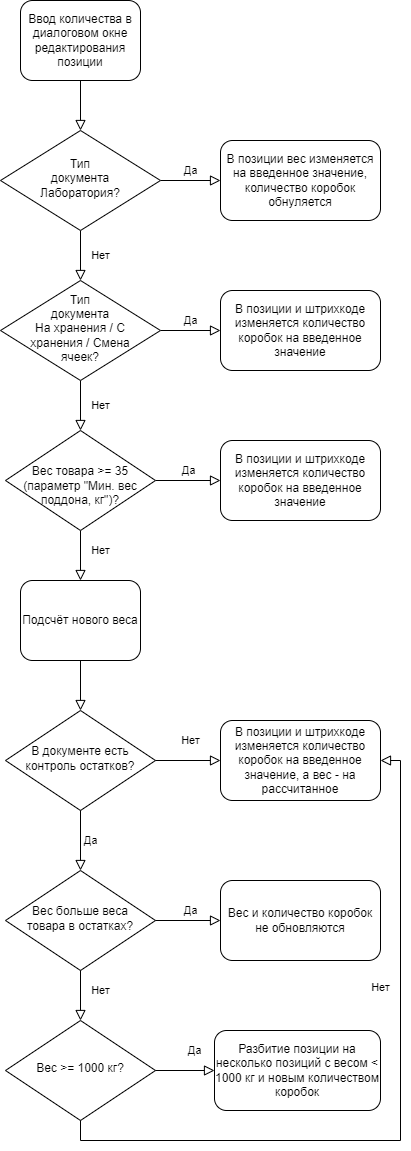

The diagram above was exported from draw.io. Its source (the exported page's mxGraphModel, read from the mxfile embedded in the PNG):
<mxGraphModel dx="269" dy="1459" grid="1" gridSize="10" guides="1" tooltips="1" connect="1" arrows="1" fold="1" page="1" pageScale="1" pageWidth="827" pageHeight="1169" math="0" shadow="0">
  <root>
    <mxCell id="WIyWlLk6GJQsqaUBKTNV-0" />
    <mxCell id="WIyWlLk6GJQsqaUBKTNV-1" parent="WIyWlLk6GJQsqaUBKTNV-0" />
    <mxCell id="WIyWlLk6GJQsqaUBKTNV-2" value="" style="rounded=0;html=1;jettySize=auto;orthogonalLoop=1;fontSize=11;endArrow=block;endFill=0;endSize=8;strokeWidth=1;shadow=0;labelBackgroundColor=none;edgeStyle=orthogonalEdgeStyle;" parent="WIyWlLk6GJQsqaUBKTNV-1" source="WIyWlLk6GJQsqaUBKTNV-3" edge="1">
      <mxGeometry relative="1" as="geometry">
        <mxPoint x="220" y="20" as="targetPoint" />
      </mxGeometry>
    </mxCell>
    <mxCell id="WIyWlLk6GJQsqaUBKTNV-3" value="Ввод количества в диалоговом окне редактирования позиции" style="rounded=1;whiteSpace=wrap;html=1;fontSize=12;glass=0;strokeWidth=1;shadow=0;" parent="WIyWlLk6GJQsqaUBKTNV-1" vertex="1">
      <mxGeometry x="160" y="-110" width="120" height="80" as="geometry" />
    </mxCell>
    <mxCell id="WIyWlLk6GJQsqaUBKTNV-4" value="Нет" style="rounded=0;html=1;jettySize=auto;orthogonalLoop=1;fontSize=11;endArrow=block;endFill=0;endSize=8;strokeWidth=1;shadow=0;labelBackgroundColor=none;edgeStyle=orthogonalEdgeStyle;" parent="WIyWlLk6GJQsqaUBKTNV-1" source="WIyWlLk6GJQsqaUBKTNV-6" target="WIyWlLk6GJQsqaUBKTNV-10" edge="1">
      <mxGeometry y="20" relative="1" as="geometry">
        <mxPoint as="offset" />
      </mxGeometry>
    </mxCell>
    <mxCell id="WIyWlLk6GJQsqaUBKTNV-5" value="Да" style="edgeStyle=orthogonalEdgeStyle;rounded=0;html=1;jettySize=auto;orthogonalLoop=1;fontSize=11;endArrow=block;endFill=0;endSize=8;strokeWidth=1;shadow=0;labelBackgroundColor=none;entryX=0;entryY=0.5;entryDx=0;entryDy=0;" parent="WIyWlLk6GJQsqaUBKTNV-1" source="WIyWlLk6GJQsqaUBKTNV-6" target="Q-JeK-GjNAEEzrgVWIBr-23" edge="1">
      <mxGeometry y="10" relative="1" as="geometry">
        <mxPoint as="offset" />
        <mxPoint x="440" y="210" as="targetPoint" />
      </mxGeometry>
    </mxCell>
    <mxCell id="WIyWlLk6GJQsqaUBKTNV-6" value="Тип &lt;br&gt;документа &lt;br&gt;На хранения / С &lt;br&gt;хранения / Смена &lt;br&gt;ячеек?" style="rhombus;whiteSpace=wrap;html=1;shadow=0;fontFamily=Helvetica;fontSize=12;align=center;strokeWidth=1;spacing=6;spacingTop=-4;" parent="WIyWlLk6GJQsqaUBKTNV-1" vertex="1">
      <mxGeometry x="140" y="170" width="160" height="100" as="geometry" />
    </mxCell>
    <mxCell id="WIyWlLk6GJQsqaUBKTNV-8" value="Нет" style="rounded=0;html=1;jettySize=auto;orthogonalLoop=1;fontSize=11;endArrow=block;endFill=0;endSize=8;strokeWidth=1;shadow=0;labelBackgroundColor=none;edgeStyle=orthogonalEdgeStyle;entryX=0.5;entryY=0;entryDx=0;entryDy=0;" parent="WIyWlLk6GJQsqaUBKTNV-1" source="WIyWlLk6GJQsqaUBKTNV-10" target="WIyWlLk6GJQsqaUBKTNV-11" edge="1">
      <mxGeometry x="-0.2" y="20" relative="1" as="geometry">
        <mxPoint as="offset" />
      </mxGeometry>
    </mxCell>
    <mxCell id="WIyWlLk6GJQsqaUBKTNV-9" value="Да" style="edgeStyle=orthogonalEdgeStyle;rounded=0;html=1;jettySize=auto;orthogonalLoop=1;fontSize=11;endArrow=block;endFill=0;endSize=8;strokeWidth=1;shadow=0;labelBackgroundColor=none;" parent="WIyWlLk6GJQsqaUBKTNV-1" source="WIyWlLk6GJQsqaUBKTNV-10" target="WIyWlLk6GJQsqaUBKTNV-12" edge="1">
      <mxGeometry y="10" relative="1" as="geometry">
        <mxPoint as="offset" />
      </mxGeometry>
    </mxCell>
    <mxCell id="WIyWlLk6GJQsqaUBKTNV-10" value="&lt;br&gt;Вес товара &amp;gt;= 35 (параметр &quot;Мин. вес поддона, кг&quot;)?" style="rhombus;whiteSpace=wrap;html=1;shadow=0;fontFamily=Helvetica;fontSize=12;align=center;strokeWidth=1;spacing=6;spacingTop=-4;" parent="WIyWlLk6GJQsqaUBKTNV-1" vertex="1">
      <mxGeometry x="145" y="320" width="150" height="100" as="geometry" />
    </mxCell>
    <mxCell id="WIyWlLk6GJQsqaUBKTNV-11" value="Подсчёт нового веса" style="rounded=1;whiteSpace=wrap;html=1;fontSize=12;glass=0;strokeWidth=1;shadow=0;" parent="WIyWlLk6GJQsqaUBKTNV-1" vertex="1">
      <mxGeometry x="160" y="470" width="120" height="80" as="geometry" />
    </mxCell>
    <mxCell id="WIyWlLk6GJQsqaUBKTNV-12" value="В позиции и штрихкоде изменяется количество коробок на введенное значение" style="rounded=1;whiteSpace=wrap;html=1;fontSize=12;glass=0;strokeWidth=1;shadow=0;" parent="WIyWlLk6GJQsqaUBKTNV-1" vertex="1">
      <mxGeometry x="360" y="330" width="160" height="80" as="geometry" />
    </mxCell>
    <mxCell id="Q-JeK-GjNAEEzrgVWIBr-4" value="В документе есть контроль остатков?" style="rhombus;whiteSpace=wrap;html=1;shadow=0;fontFamily=Helvetica;fontSize=12;align=center;strokeWidth=1;spacing=6;spacingTop=-4;" parent="WIyWlLk6GJQsqaUBKTNV-1" vertex="1">
      <mxGeometry x="145" y="600" width="150" height="100" as="geometry" />
    </mxCell>
    <mxCell id="Q-JeK-GjNAEEzrgVWIBr-5" value="" style="rounded=0;html=1;jettySize=auto;orthogonalLoop=1;fontSize=11;endArrow=block;endFill=0;endSize=8;strokeWidth=1;shadow=0;labelBackgroundColor=none;edgeStyle=orthogonalEdgeStyle;exitX=0.5;exitY=1;exitDx=0;exitDy=0;entryX=0.5;entryY=0;entryDx=0;entryDy=0;" parent="WIyWlLk6GJQsqaUBKTNV-1" source="WIyWlLk6GJQsqaUBKTNV-11" target="Q-JeK-GjNAEEzrgVWIBr-4" edge="1">
      <mxGeometry relative="1" as="geometry">
        <mxPoint x="315" y="560" as="sourcePoint" />
        <mxPoint x="335" y="600" as="targetPoint" />
      </mxGeometry>
    </mxCell>
    <mxCell id="Q-JeK-GjNAEEzrgVWIBr-6" value="Вес больше веса &lt;br&gt;товара в остатках?" style="rhombus;whiteSpace=wrap;html=1;shadow=0;fontFamily=Helvetica;fontSize=12;align=center;strokeWidth=1;spacing=6;spacingTop=-4;" parent="WIyWlLk6GJQsqaUBKTNV-1" vertex="1">
      <mxGeometry x="145" y="760" width="150" height="100" as="geometry" />
    </mxCell>
    <mxCell id="Q-JeK-GjNAEEzrgVWIBr-9" value="Да" style="edgeStyle=orthogonalEdgeStyle;rounded=0;html=1;jettySize=auto;orthogonalLoop=1;fontSize=11;endArrow=block;endFill=0;endSize=8;strokeWidth=1;shadow=0;labelBackgroundColor=none;exitX=0.5;exitY=1;exitDx=0;exitDy=0;entryX=0.5;entryY=0;entryDx=0;entryDy=0;" parent="WIyWlLk6GJQsqaUBKTNV-1" source="Q-JeK-GjNAEEzrgVWIBr-4" target="Q-JeK-GjNAEEzrgVWIBr-6" edge="1">
      <mxGeometry y="10" relative="1" as="geometry">
        <mxPoint as="offset" />
        <mxPoint x="260" y="740" as="sourcePoint" />
        <mxPoint x="440" y="850" as="targetPoint" />
      </mxGeometry>
    </mxCell>
    <mxCell id="Q-JeK-GjNAEEzrgVWIBr-12" value="Нет" style="rounded=0;html=1;jettySize=auto;orthogonalLoop=1;fontSize=11;endArrow=block;endFill=0;endSize=8;strokeWidth=1;shadow=0;labelBackgroundColor=none;edgeStyle=orthogonalEdgeStyle;exitX=1;exitY=0.5;exitDx=0;exitDy=0;entryX=0;entryY=0.5;entryDx=0;entryDy=0;" parent="WIyWlLk6GJQsqaUBKTNV-1" source="Q-JeK-GjNAEEzrgVWIBr-4" target="Q-JeK-GjNAEEzrgVWIBr-13" edge="1">
      <mxGeometry x="0.0769" y="20" relative="1" as="geometry">
        <mxPoint as="offset" />
        <mxPoint x="410" y="420" as="sourcePoint" />
        <mxPoint x="410" y="600" as="targetPoint" />
      </mxGeometry>
    </mxCell>
    <mxCell id="Q-JeK-GjNAEEzrgVWIBr-13" value="В позиции и штрихкоде изменяется количество коробок на введенное значение, а вес - на рассчитанное" style="rounded=1;whiteSpace=wrap;html=1;fontSize=12;glass=0;strokeWidth=1;shadow=0;" parent="WIyWlLk6GJQsqaUBKTNV-1" vertex="1">
      <mxGeometry x="360" y="610" width="160" height="80" as="geometry" />
    </mxCell>
    <mxCell id="Q-JeK-GjNAEEzrgVWIBr-14" value="Нет" style="rounded=0;html=1;jettySize=auto;orthogonalLoop=1;fontSize=11;endArrow=block;endFill=0;endSize=8;strokeWidth=1;shadow=0;labelBackgroundColor=none;edgeStyle=orthogonalEdgeStyle;exitX=0.5;exitY=1;exitDx=0;exitDy=0;entryX=0.5;entryY=0;entryDx=0;entryDy=0;" parent="WIyWlLk6GJQsqaUBKTNV-1" source="Q-JeK-GjNAEEzrgVWIBr-6" target="Q-JeK-GjNAEEzrgVWIBr-18" edge="1">
      <mxGeometry x="-0.2" y="20" relative="1" as="geometry">
        <mxPoint as="offset" />
        <mxPoint x="200" y="960" as="sourcePoint" />
        <mxPoint x="305" y="900" as="targetPoint" />
      </mxGeometry>
    </mxCell>
    <mxCell id="Q-JeK-GjNAEEzrgVWIBr-16" value="Да" style="rounded=0;html=1;jettySize=auto;orthogonalLoop=1;fontSize=11;endArrow=block;endFill=0;endSize=8;strokeWidth=1;shadow=0;labelBackgroundColor=none;edgeStyle=orthogonalEdgeStyle;exitX=1;exitY=0.5;exitDx=0;exitDy=0;entryX=0;entryY=0.5;entryDx=0;entryDy=0;" parent="WIyWlLk6GJQsqaUBKTNV-1" source="Q-JeK-GjNAEEzrgVWIBr-6" target="Q-JeK-GjNAEEzrgVWIBr-17" edge="1">
      <mxGeometry x="0.0769" y="10" relative="1" as="geometry">
        <mxPoint as="offset" />
        <mxPoint x="440" y="930" as="sourcePoint" />
        <mxPoint x="545" y="870" as="targetPoint" />
      </mxGeometry>
    </mxCell>
    <mxCell id="Q-JeK-GjNAEEzrgVWIBr-17" value="Вес и количество коробок не обновляются" style="rounded=1;whiteSpace=wrap;html=1;fontSize=12;glass=0;strokeWidth=1;shadow=0;" parent="WIyWlLk6GJQsqaUBKTNV-1" vertex="1">
      <mxGeometry x="360" y="770" width="160" height="80" as="geometry" />
    </mxCell>
    <mxCell id="Q-JeK-GjNAEEzrgVWIBr-18" value="Вес &amp;gt;= 1000 кг?" style="rhombus;whiteSpace=wrap;html=1;shadow=0;fontFamily=Helvetica;fontSize=12;align=center;strokeWidth=1;spacing=6;spacingTop=-4;" parent="WIyWlLk6GJQsqaUBKTNV-1" vertex="1">
      <mxGeometry x="145" y="910" width="150" height="100" as="geometry" />
    </mxCell>
    <mxCell id="Q-JeK-GjNAEEzrgVWIBr-19" value="Нет" style="rounded=0;html=1;jettySize=auto;orthogonalLoop=1;fontSize=11;endArrow=block;endFill=0;endSize=8;strokeWidth=1;shadow=0;labelBackgroundColor=none;edgeStyle=orthogonalEdgeStyle;exitX=0.5;exitY=1;exitDx=0;exitDy=0;entryX=1;entryY=0.5;entryDx=0;entryDy=0;" parent="WIyWlLk6GJQsqaUBKTNV-1" source="Q-JeK-GjNAEEzrgVWIBr-18" target="Q-JeK-GjNAEEzrgVWIBr-13" edge="1">
      <mxGeometry x="0.3333" y="20" relative="1" as="geometry">
        <mxPoint as="offset" />
        <mxPoint x="240" y="900" as="sourcePoint" />
        <mxPoint x="610" y="650" as="targetPoint" />
      </mxGeometry>
    </mxCell>
    <mxCell id="Q-JeK-GjNAEEzrgVWIBr-20" value="Да" style="rounded=0;html=1;jettySize=auto;orthogonalLoop=1;fontSize=11;endArrow=block;endFill=0;endSize=8;strokeWidth=1;shadow=0;labelBackgroundColor=none;edgeStyle=orthogonalEdgeStyle;exitX=1;exitY=0.5;exitDx=0;exitDy=0;entryX=0;entryY=0.5;entryDx=0;entryDy=0;" parent="WIyWlLk6GJQsqaUBKTNV-1" source="Q-JeK-GjNAEEzrgVWIBr-18" target="Q-JeK-GjNAEEzrgVWIBr-22" edge="1">
      <mxGeometry x="0.3333" y="20" relative="1" as="geometry">
        <mxPoint as="offset" />
        <mxPoint x="430" y="1020" as="sourcePoint" />
        <mxPoint x="315" y="1000" as="targetPoint" />
      </mxGeometry>
    </mxCell>
    <mxCell id="Q-JeK-GjNAEEzrgVWIBr-22" value="Разбитие позиции на несколько позиций с весом &amp;lt; 1000 кг и новым количеством коробок" style="rounded=1;whiteSpace=wrap;html=1;fontSize=12;glass=0;strokeWidth=1;shadow=0;" parent="WIyWlLk6GJQsqaUBKTNV-1" vertex="1">
      <mxGeometry x="354" y="920" width="166" height="80" as="geometry" />
    </mxCell>
    <mxCell id="Q-JeK-GjNAEEzrgVWIBr-23" value="В позиции и штрихкоде изменяется количество коробок на введенное значение" style="rounded=1;whiteSpace=wrap;html=1;fontSize=12;glass=0;strokeWidth=1;shadow=0;" parent="WIyWlLk6GJQsqaUBKTNV-1" vertex="1">
      <mxGeometry x="360" y="180" width="160" height="80" as="geometry" />
    </mxCell>
    <mxCell id="0" value="Нет" style="rounded=0;html=1;jettySize=auto;orthogonalLoop=1;fontSize=11;endArrow=block;endFill=0;endSize=8;strokeWidth=1;shadow=0;labelBackgroundColor=none;edgeStyle=orthogonalEdgeStyle;" parent="WIyWlLk6GJQsqaUBKTNV-1" source="2" edge="1">
      <mxGeometry y="20" relative="1" as="geometry">
        <mxPoint as="offset" />
        <mxPoint x="220" y="170" as="targetPoint" />
      </mxGeometry>
    </mxCell>
    <mxCell id="1" value="Да" style="edgeStyle=orthogonalEdgeStyle;rounded=0;html=1;jettySize=auto;orthogonalLoop=1;fontSize=11;endArrow=block;endFill=0;endSize=8;strokeWidth=1;shadow=0;labelBackgroundColor=none;entryX=0;entryY=0.5;entryDx=0;entryDy=0;" parent="WIyWlLk6GJQsqaUBKTNV-1" source="2" target="3" edge="1">
      <mxGeometry y="10" relative="1" as="geometry">
        <mxPoint as="offset" />
        <mxPoint x="440" y="60" as="targetPoint" />
      </mxGeometry>
    </mxCell>
    <mxCell id="2" value="Тип &lt;br&gt;документа &lt;br&gt;Лаборатория?" style="rhombus;whiteSpace=wrap;html=1;shadow=0;fontFamily=Helvetica;fontSize=12;align=center;strokeWidth=1;spacing=6;spacingTop=-4;" parent="WIyWlLk6GJQsqaUBKTNV-1" vertex="1">
      <mxGeometry x="140" y="20" width="160" height="100" as="geometry" />
    </mxCell>
    <mxCell id="3" value="В позиции вес изменяется на введенное значение, количество коробок обнуляется" style="rounded=1;whiteSpace=wrap;html=1;fontSize=12;glass=0;strokeWidth=1;shadow=0;" parent="WIyWlLk6GJQsqaUBKTNV-1" vertex="1">
      <mxGeometry x="360" y="30" width="160" height="80" as="geometry" />
    </mxCell>
  </root>
</mxGraphModel>